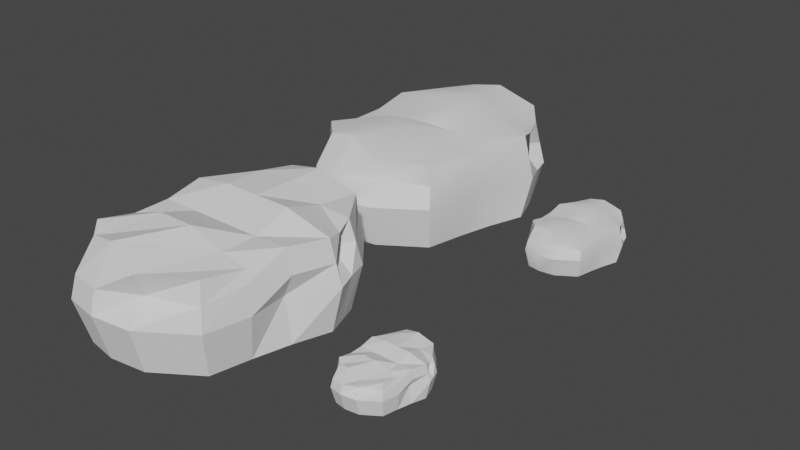 # Source: Rocks.blend  (saved by Blender 3.4.6; exported with 4.5.12 LTS)
import bpy
from mathutils import Matrix  # noqa: F401  (used for matrix-valued properties, if any)

bpy.ops.wm.read_factory_settings(use_empty=True)
scene = bpy.context.scene
scene.name = 'Scene'

# ---- collections
col_collection = bpy.data.collections.new('Collection'); scene.collection.children.link(col_collection)

# ---- node groups
ng_auto_smooth = bpy.data.node_groups.new('Auto Smooth', 'GeometryNodeTree')
_s = ng_auto_smooth.interface.new_socket(name='Geometry', in_out='OUTPUT', socket_type='NodeSocketGeometry')
_s = ng_auto_smooth.interface.new_socket(name='Geometry', in_out='INPUT', socket_type='NodeSocketGeometry')
_s = ng_auto_smooth.interface.new_socket(name='Angle', in_out='INPUT', socket_type='NodeSocketFloat')
_s.subtype = 'ANGLE'
_s.min_value = 0.0
_s.max_value = 3.142
ng_auto_smooth.is_modifier = True
_N = ng_auto_smooth.nodes; _L = ng_auto_smooth.links
n0 = _N.new('NodeGroupOutput'); n0.name = 'Group Output'; n0.location = (480, -100)
n1 = _N.new('NodeGroupInput'); n1.name = 'Group Input'; n1.location = (-420, -300)
n2 = _N.new('NodeGroupInput'); n2.name = 'Group Input.001'; n2.location = (-60, -100)
n3 = _N.new('GeometryNodeSetShadeSmooth'); n3.name = 'Set Shade Smooth'; n3.location = (120, -100)
n3.domain = 'EDGE'
n4 = _N.new('GeometryNodeSetShadeSmooth'); n4.name = 'Set Shade Smooth.001'; n4.location = (300, -100)
n5 = _N.new('GeometryNodeInputMeshEdgeAngle'); n5.name = 'Edge Angle'; n5.location = (-420, -220)
n6 = _N.new('GeometryNodeInputEdgeSmooth'); n6.name = 'Is Edge Smooth'; n6.location = (-60, -160)
n7 = _N.new('GeometryNodeInputShadeSmooth'); n7.name = 'Is Face Smooth'; n7.location = (-240, -340)
n8 = _N.new('FunctionNodeBooleanMath'); n8.name = 'Boolean Math'; n8.location = (-60, -220)
n9 = _N.new('FunctionNodeCompare'); n9.name = 'Compare'; n9.location = (-240, -180)
n9.operation = 'LESS_EQUAL'
_L.new(n5.outputs[0], n9.inputs[0])
_L.new(n4.outputs[0], n0.inputs[0])
_L.new(n1.outputs[1], n9.inputs[1])
_L.new(n9.outputs[0], n8.inputs[0])
_L.new(n7.outputs[0], n8.inputs[1])
_L.new(n2.outputs[0], n3.inputs[0])
_L.new(n6.outputs[0], n3.inputs[1])
_L.new(n3.outputs[0], n4.inputs[0])
_L.new(n8.outputs[0], n3.inputs[2])
n0.is_active_output = True

# ---- world
world_world = bpy.data.worlds.new('World'); scene.world = world_world
world_world.use_nodes = True; world_world.node_tree.nodes.clear()
_N = world_world.node_tree.nodes; _L = world_world.node_tree.links
n0 = _N.new('ShaderNodeOutputWorld'); n0.name = 'World Output'; n0.location = (300, 300)
n1 = _N.new('ShaderNodeBackground'); n1.name = 'Background'; n1.location = (10, 300)
n1.inputs[0].default_value = (0.05088, 0.05088, 0.05088, 1.0)
_L.new(n1.outputs[0], n0.inputs[0])
n0.is_active_output = True
world_world.color = (0.05088, 0.05088, 0.05088)
world_world.use_sun_shadow = False
world_world.sun_shadow_jitter_overblur = 0.0

# ---- meshes
me_plane = bpy.data.meshes.new('Plane')
me_plane.from_pydata([(-1.0, -1.0, 0.0), (0.743, -1.024, 0.0), (-1.0, 1.0, 0.0), (1.0, 1.0, 0.0), (-0.3661, -1.488, 0.0), (0.0, 1.681, 0.0), (-1.0, 0.0, -0.0001513), (1.0, 0.0, 0.005757), (0.0, 0.0, 0.0), (-0.5, 1.589, 0.0), (-0.7842, -1.417, 0.0), (-0.5, 0.0, 0.0), (1.164, 0.5, 0.0), (0.0, 0.5, 0.0), (-1.0, 0.5, 0.0009822), (-0.5, 0.5, 0.0), (-1.0, -0.4918, -0.0001513), (0.8655, -0.4918, 0.003495), (0.0, -0.4918, 0.0), (-0.5, -0.4918, 0.0), (0.1419, -1.423, 0.0), (0.5, 1.589, 0.0), (0.5, 0.0, 0.0), (0.5, 0.5, 0.0), (0.5, -0.4918, 0.0), (-1.0, -1.0, 1.345), (0.743, -1.024, 1.21), (-1.0, 1.0, 1.107), (1.0, 1.0, 1.228), (-0.3661, -1.285, 1.397), (0.0, 1.557, 1.381), (-1.0, 0.0, 1.227), (1.0, 0.0, 1.267), (0.0, 0.0, 1.228), (-0.5, 1.589, 1.266), (-0.7842, -1.214, 1.299), (-0.5, 0.0, 1.228), (1.164, 0.5, 1.228), (0.0, 0.5, 1.403), (-1.0, 0.5, 1.327), (-0.5, 0.5, 1.403), (-1.0, -0.4918, 1.227), (0.8655, -0.4918, 1.158), (0.0, -0.4918, 1.397), (-0.5, -0.4918, 1.397), (0.1419, -1.423, 1.228), (0.5819, 1.589, 1.193), (0.5, 0.0, 1.228), (0.5, 0.5, 1.403), (0.5, -0.4918, 1.228), (-1.095, -0.5459, 0.6136), (-1.095, -0.003361, 0.6136), (1.111, 1.1, 0.6137), (1.292, 0.5482, 0.6137), (0.9174, -0.003361, 0.6201), (0.5595, 1.749, 0.6137), (0.9626, -0.5459, 0.6176), (0.8275, -1.133, 0.6137), (-1.095, 1.1, 0.6137), (-0.5436, 1.749, 0.6137), (-0.3959, -1.645, 0.6137), (-0.857, -1.567, 0.6137), (-1.095, 0.5482, 0.6148), (0.007958, 1.851, 0.6137), (-1.095, -1.106, 0.6137), (0.1645, -1.573, 0.6137), (-1.048, -0.5189, 0.9205), (1.055, 1.05, 0.9207), (0.5297, 1.669, 0.9207), (0.9141, -0.5222, 0.998), (-1.048, 1.05, 0.9207), (-0.381, -1.567, 0.9207), (-1.048, 0.5241, 0.9217), (-1.048, -0.001681, 0.9205), (1.228, 0.5241, 0.9207), (1.055, -0.001681, 0.9267), (0.7853, -1.079, 0.9207), (-0.5218, 1.669, 0.9207), (-0.8206, -1.492, 0.9207), (0.003979, 1.766, 0.9207), (-1.048, -1.053, 0.9207), (0.1532, -1.298, 0.9207), (1.082, 0.75, 0.0), (0.0, 1.09, 0.0), (-0.5, 1.044, 0.0), (-1.0, 0.75, 0.0004911), (0.5, 1.044, 0.0), (1.082, 0.75, 1.167), (0.0, 1.09, 1.381), (-0.5, 1.044, 1.381), (-1.0, 0.75, 1.228), (0.5, 1.044, 1.228), (-1.095, 0.8239, 0.6143), (1.188, 0.8239, 0.6137), (-1.048, 0.787, 0.9212), (0.9004, 0.787, 0.9207)], [], [(86, 21, 3, 82), (84, 9, 5, 83), (19, 11, 8, 18), (24, 22, 7, 17), (16, 6, 11, 19), (85, 2, 9, 84), (6, 14, 15, 11), (11, 15, 13, 8), (22, 23, 12, 7), (0, 16, 19, 10), (20, 24, 17, 1), (10, 19, 18, 4), (4, 18, 24, 20), (8, 13, 23, 22), (18, 8, 22, 24), (83, 5, 21, 86), (91, 87, 28, 46), (89, 88, 30, 34), (44, 43, 33, 36), (49, 42, 32, 47), (41, 44, 36, 31), (90, 89, 34, 27), (31, 36, 40, 39), (36, 33, 38, 40), (47, 32, 37, 48), (25, 35, 44, 41), (45, 26, 42, 49), (35, 29, 43, 44), (29, 45, 49, 43), (33, 47, 48, 38), (43, 49, 47, 33), (88, 91, 46, 30), (73, 66, 41, 31), (95, 67, 28, 87), (75, 74, 37, 32), (67, 68, 46, 28), (76, 69, 42, 26), (77, 70, 27, 34), (78, 71, 29, 35), (94, 72, 39, 90), (79, 77, 34, 30), (68, 79, 30, 46), (80, 78, 35, 25), (72, 73, 31, 39), (66, 80, 25, 41), (69, 75, 32, 42), (81, 76, 26, 45), (71, 81, 45, 29), (4, 20, 65, 60), (20, 1, 57, 65), (17, 7, 54, 56), (16, 0, 64, 50), (14, 6, 51, 62), (0, 10, 61, 64), (21, 5, 63, 55), (5, 9, 59, 63), (85, 14, 62, 92), (10, 4, 60, 61), (9, 2, 58, 59), (1, 17, 56, 57), (3, 21, 55, 52), (7, 12, 53, 54), (82, 3, 52, 93), (6, 16, 50, 51), (60, 65, 81, 71), (65, 57, 76, 81), (56, 54, 75, 69), (50, 64, 80, 66), (62, 51, 73, 72), (64, 61, 78, 80), (55, 63, 79, 68), (63, 59, 77, 79), (92, 62, 72, 94), (61, 60, 71, 78), (59, 58, 70, 77), (57, 56, 69, 76), (52, 55, 68, 67), (54, 53, 74, 75), (93, 52, 67, 95), (51, 50, 66, 73), (53, 93, 95, 74), (58, 92, 94, 70), (12, 82, 93, 53), (2, 85, 92, 58), (70, 94, 90, 27), (74, 95, 87, 37), (38, 48, 91, 88), (39, 40, 89, 90), (40, 38, 88, 89), (48, 37, 87, 91), (13, 83, 86, 23), (14, 85, 84, 15), (15, 84, 83, 13), (23, 86, 82, 12)])
_uv = me_plane.uv_layers.new(name='UVMap')
_uv.uv.foreach_set('vector', [0.75, 0.875, 0.75, 1.0, 1.0, 1.0, 1.0, 0.875, 0.25, 0.875, 0.25, 1.0, 0.5, 1.0, 0.5, 0.875, 0.25, 0.2541, 0.25, 0.5, 0.5, 0.5, 0.5, 0.2541, 0.75, 0.2541, 0.75, 0.5, 1.0, 0.5, 1.0, 0.2541, 0.0, 0.2541, 0.0, 0.5, 0.25, 0.5, 0.25, 0.2541, 0.0, 0.875, 0.0, 1.0, 0.25, 1.0, 0.25, 0.875, 0.0, 0.5, 0.0, 0.75, 0.25, 0.75, 0.25, 0.5, 0.25, 0.5, 0.25, 0.75, 0.5, 0.75, 0.5, 0.5, 0.75, 0.5, 0.75, 0.75, 1.0, 0.75, 1.0, 0.5, 0.0, 0.0, 0.0, 0.2541, 0.25, 0.2541, 0.25, 0.0, 0.75, 0.0, 0.75, 0.2541, 1.0, 0.2541, 1.0, 0.0, 0.25, 0.0, 0.25, 0.2541, 0.5, 0.2541, 0.5, 0.0, 0.5, 0.0, 0.5, 0.2541, 0.75, 0.2541, 0.75, 0.0, 0.5, 0.5, 0.5, 0.75, 0.75, 0.75, 0.75, 0.5, 0.5, 0.2541, 0.5, 0.5, 0.75, 0.5, 0.75, 0.2541, 0.5, 0.875, 0.5, 1.0, 0.75, 1.0, 0.75, 0.875, 0.75, 0.875, 1.0, 0.875, 1.0, 1.0, 0.75, 1.0, 0.25, 0.875, 0.5, 0.875, 0.5, 1.0, 0.25, 1.0, 0.25, 0.2541, 0.5, 0.2541, 0.5, 0.5, 0.25, 0.5, 0.75, 0.2541, 1.0, 0.2541, 1.0, 0.5, 0.75, 0.5, 0.0, 0.2541, 0.25, 0.2541, 0.25, 0.5, 0.0, 0.5, 0.0, 0.875, 0.25, 0.875, 0.25, 1.0, 0.0, 1.0, 0.0, 0.5, 0.25, 0.5, 0.25, 0.75, 0.0, 0.75, 0.25, 0.5, 0.5, 0.5, 0.5, 0.75, 0.25, 0.75, 0.75, 0.5, 1.0, 0.5, 1.0, 0.75, 0.75, 0.75, 0.0, 0.0, 0.25, 0.0, 0.25, 0.2541, 0.0, 0.2541, 0.75, 0.0, 1.0, 0.0, 1.0, 0.2541, 0.75, 0.2541, 0.25, 0.0, 0.5, 0.0, 0.5, 0.2541, 0.25, 0.2541, 0.5, 0.0, 0.75, 0.0, 0.75, 0.2541, 0.5, 0.2541, 0.5, 0.5, 0.75, 0.5, 0.75, 0.75, 0.5, 0.75, 0.5, 0.2541, 0.75, 0.2541, 0.75, 0.5, 0.5, 0.5, 0.5, 0.875, 0.75, 0.875, 0.75, 1.0, 0.5, 1.0, 0.0, 0.5, 0.0, 0.2541, 0.0, 0.2541, 0.0, 0.5, 1.0, 0.875, 1.0, 1.0, 1.0, 1.0, 1.0, 0.875, 1.0, 0.5, 1.0, 0.75, 1.0, 0.75, 1.0, 0.5, 1.0, 1.0, 0.75, 1.0, 0.75, 1.0, 1.0, 1.0, 1.0, 0.0, 1.0, 0.2541, 1.0, 0.2541, 1.0, 0.0, 0.25, 1.0, 0.0, 1.0, 0.0, 1.0, 0.25, 1.0, 0.25, 0.0, 0.5, 0.0, 0.5, 0.0, 0.25, 0.0, 0.0, 0.875, 0.0, 0.75, 0.0, 0.75, 0.0, 0.875, 0.5, 1.0, 0.25, 1.0, 0.25, 1.0, 0.5, 1.0, 0.75, 1.0, 0.5, 1.0, 0.5, 1.0, 0.75, 1.0, 0.0, 0.0, 0.25, 0.0, 0.25, 0.0, 0.0, 0.0, 0.0, 0.75, 0.0, 0.5, 0.0, 0.5, 0.0, 0.75, 0.0, 0.2541, 0.0, 0.0, 0.0, 0.0, 0.0, 0.2541, 1.0, 0.2541, 1.0, 0.5, 1.0, 0.5, 1.0, 0.2541, 0.75, 0.0, 1.0, 0.0, 1.0, 0.0, 0.75, 0.0, 0.5, 0.0, 0.75, 0.0, 0.75, 0.0, 0.5, 0.0, 0.5, 0.0, 0.75, 0.0, 0.75, 0.0, 0.5, 0.0, 0.75, 0.0, 1.0, 0.0, 1.0, 0.0, 0.75, 0.0, 1.0, 0.2541, 1.0, 0.5, 1.0, 0.5, 1.0, 0.2541, 0.0, 0.2541, 0.0, 0.0, 0.0, 0.0, 0.0, 0.2541, 0.0, 0.75, 0.0, 0.5, 0.0, 0.5, 0.0, 0.75, 0.0, 0.0, 0.25, 0.0, 0.25, 0.0, 0.0, 0.0, 0.75, 1.0, 0.5, 1.0, 0.5, 1.0, 0.75, 1.0, 0.5, 1.0, 0.25, 1.0, 0.25, 1.0, 0.5, 1.0, 0.0, 0.875, 0.0, 0.75, 0.0, 0.75, 0.0, 0.875, 0.25, 0.0, 0.5, 0.0, 0.5, 0.0, 0.25, 0.0, 0.25, 1.0, 0.0, 1.0, 0.0, 1.0, 0.25, 1.0, 1.0, 0.0, 1.0, 0.2541, 1.0, 0.2541, 1.0, 0.0, 1.0, 1.0, 0.75, 1.0, 0.75, 1.0, 1.0, 1.0, 1.0, 0.5, 1.0, 0.75, 1.0, 0.75, 1.0, 0.5, 1.0, 0.875, 1.0, 1.0, 1.0, 1.0, 1.0, 0.875, 0.0, 0.5, 0.0, 0.2541, 0.0, 0.2541, 0.0, 0.5, 0.5, 0.0, 0.75, 0.0, 0.75, 0.0, 0.5, 0.0, 0.75, 0.0, 1.0, 0.0, 1.0, 0.0, 0.75, 0.0, 1.0, 0.2541, 1.0, 0.5, 1.0, 0.5, 1.0, 0.2541, 0.0, 0.2541, 0.0, 0.0, 0.0, 0.0, 0.0, 0.2541, 0.0, 0.75, 0.0, 0.5, 0.0, 0.5, 0.0, 0.75, 0.0, 0.0, 0.25, 0.0, 0.25, 0.0, 0.0, 0.0, 0.75, 1.0, 0.5, 1.0, 0.5, 1.0, 0.75, 1.0, 0.5, 1.0, 0.25, 1.0, 0.25, 1.0, 0.5, 1.0, 0.0, 0.875, 0.0, 0.75, 0.0, 0.75, 0.0, 0.875, 0.25, 0.0, 0.5, 0.0, 0.5, 0.0, 0.25, 0.0, 0.25, 1.0, 0.0, 1.0, 0.0, 1.0, 0.25, 1.0, 1.0, 0.0, 1.0, 0.2541, 1.0, 0.2541, 1.0, 0.0, 1.0, 1.0, 0.75, 1.0, 0.75, 1.0, 1.0, 1.0, 1.0, 0.5, 1.0, 0.75, 1.0, 0.75, 1.0, 0.5, 1.0, 0.875, 1.0, 1.0, 1.0, 1.0, 1.0, 0.875, 0.0, 0.5, 0.0, 0.2541, 0.0, 0.2541, 0.0, 0.5, 1.0, 0.75, 1.0, 0.875, 1.0, 0.875, 1.0, 0.75, 0.0, 1.0, 0.0, 0.875, 0.0, 0.875, 0.0, 1.0, 1.0, 0.75, 1.0, 0.875, 1.0, 0.875, 1.0, 0.75, 0.0, 1.0, 0.0, 0.875, 0.0, 0.875, 0.0, 1.0, 0.0, 1.0, 0.0, 0.875, 0.0, 0.875, 0.0, 1.0, 1.0, 0.75, 1.0, 0.875, 1.0, 0.875, 1.0, 0.75, 0.5, 0.75, 0.75, 0.75, 0.75, 0.875, 0.5, 0.875, 0.0, 0.75, 0.25, 0.75, 0.25, 0.875, 0.0, 0.875, 0.25, 0.75, 0.5, 0.75, 0.5, 0.875, 0.25, 0.875, 0.75, 0.75, 1.0, 0.75, 1.0, 0.875, 0.75, 0.875, 0.5, 0.75, 0.5, 0.875, 0.75, 0.875, 0.75, 0.75, 0.0, 0.75, 0.0, 0.875, 0.25, 0.875, 0.25, 0.75, 0.25, 0.75, 0.25, 0.875, 0.5, 0.875, 0.5, 0.75, 0.75, 0.75, 0.75, 0.875, 1.0, 0.875, 1.0, 0.75])
me_plane.update()
me_plane_001 = bpy.data.meshes.new('Plane.001')
me_plane_001.from_pydata([(-1.0, -1.0, 0.0), (0.743, -1.024, 0.0), (-1.0, 1.0, 0.0), (1.0, 1.0, 0.0), (-0.3661, -1.488, 0.0), (0.0, 1.681, 0.0), (-1.0, 0.0, -0.0001513), (1.0, 0.0, 0.005757), (0.0, 0.0, 0.0), (-0.5, 1.589, 0.0), (-0.7842, -1.417, 0.0), (-0.5, 0.0, 0.0), (1.164, 0.5, 0.0), (0.0, 0.5, 0.0), (-1.0, 0.5, 0.0009822), (-0.5, 0.5, 0.0), (-1.0, -0.4918, -0.0001513), (0.8655, -0.4918, 0.003495), (0.0, -0.4918, 0.0), (-0.5, -0.4918, 0.0), (0.1419, -1.423, 0.0), (0.5, 1.589, 0.0), (0.5, 0.0, 0.0), (0.5, 0.5, 0.0), (0.5, -0.4918, 0.0), (-1.0, -1.0, 1.345), (0.743, -1.024, 1.21), (-1.0, 1.0, 1.107), (1.0, 1.0, 1.228), (-0.3661, -1.285, 1.397), (0.0, 1.557, 1.381), (-1.0, 0.0, 1.227), (1.0, 0.0, 1.267), (0.0, 0.0, 1.228), (-0.5, 1.589, 1.266), (-0.7842, -1.214, 1.299), (-0.5, 0.0, 1.228), (1.164, 0.5, 1.228), (0.0, 0.5, 1.403), (-1.0, 0.5, 1.327), (-0.5, 0.5, 1.403), (-1.0, -0.4918, 1.227), (0.8655, -0.4918, 1.158), (0.0, -0.4918, 1.397), (-0.5, -0.4918, 1.397), (0.1419, -1.423, 1.228), (0.5819, 1.589, 1.193), (0.5, 0.0, 1.228), (0.5, 0.5, 1.403), (0.5, -0.4918, 1.228), (-1.095, -0.5459, 0.6136), (-1.095, -0.003361, 0.6136), (1.111, 1.1, 0.6137), (1.292, 0.5482, 0.6137), (0.9174, -0.003361, 0.6201), (0.5595, 1.749, 0.6137), (0.9626, -0.5459, 0.6176), (0.8275, -1.133, 0.6137), (-1.095, 1.1, 0.6137), (-0.5436, 1.749, 0.6137), (-0.3959, -1.645, 0.6137), (-0.857, -1.567, 0.6137), (-1.095, 0.5482, 0.6148), (0.007958, 1.851, 0.6137), (-1.095, -1.106, 0.6137), (0.1645, -1.573, 0.6137), (-1.048, -0.5189, 0.9205), (1.055, 1.05, 0.9207), (0.5297, 1.669, 0.9207), (0.9141, -0.5222, 0.998), (-1.048, 1.05, 0.9207), (-0.381, -1.567, 0.9207), (-1.048, 0.5241, 0.9217), (-1.048, -0.001681, 0.9205), (1.228, 0.5241, 0.9207), (1.055, -0.001681, 0.9267), (0.7853, -1.079, 0.9207), (-0.5218, 1.669, 0.9207), (-0.8206, -1.492, 0.9207), (0.003979, 1.766, 0.9207), (-1.048, -1.053, 0.9207), (0.1532, -1.298, 0.9207), (1.082, 0.75, 0.0), (0.0, 1.09, 0.0), (-0.5, 1.044, 0.0), (-1.0, 0.75, 0.0004911), (0.5, 1.044, 0.0), (1.082, 0.75, 1.167), (0.0, 1.09, 1.381), (-0.5, 1.044, 1.381), (-1.0, 0.75, 1.228), (0.5, 1.044, 1.228), (-1.095, 0.8239, 0.6143), (1.188, 0.8239, 0.6137), (-1.048, 0.787, 0.9212), (0.9004, 0.787, 0.9207)], [], [(86, 21, 3, 82), (84, 9, 5, 83), (19, 11, 8, 18), (24, 22, 7, 17), (16, 6, 11, 19), (85, 2, 9, 84), (6, 14, 15, 11), (11, 15, 13, 8), (22, 23, 12, 7), (0, 16, 19, 10), (20, 24, 17, 1), (10, 19, 18, 4), (4, 18, 24, 20), (8, 13, 23, 22), (18, 8, 22, 24), (83, 5, 21, 86), (91, 87, 28, 46), (89, 88, 30, 34), (44, 43, 33, 36), (49, 42, 32, 47), (41, 44, 36, 31), (90, 89, 34, 27), (31, 36, 40, 39), (36, 33, 38, 40), (47, 32, 37, 48), (25, 35, 44, 41), (45, 26, 42, 49), (35, 29, 43, 44), (29, 45, 49, 43), (33, 47, 48, 38), (43, 49, 47, 33), (88, 91, 46, 30), (73, 66, 41, 31), (95, 67, 28, 87), (75, 74, 37, 32), (67, 68, 46, 28), (76, 69, 42, 26), (77, 70, 27, 34), (78, 71, 29, 35), (94, 72, 39, 90), (79, 77, 34, 30), (68, 79, 30, 46), (80, 78, 35, 25), (72, 73, 31, 39), (66, 80, 25, 41), (69, 75, 32, 42), (81, 76, 26, 45), (71, 81, 45, 29), (4, 20, 65, 60), (20, 1, 57, 65), (17, 7, 54, 56), (16, 0, 64, 50), (14, 6, 51, 62), (0, 10, 61, 64), (21, 5, 63, 55), (5, 9, 59, 63), (85, 14, 62, 92), (10, 4, 60, 61), (9, 2, 58, 59), (1, 17, 56, 57), (3, 21, 55, 52), (7, 12, 53, 54), (82, 3, 52, 93), (6, 16, 50, 51), (60, 65, 81, 71), (65, 57, 76, 81), (56, 54, 75, 69), (50, 64, 80, 66), (62, 51, 73, 72), (64, 61, 78, 80), (55, 63, 79, 68), (63, 59, 77, 79), (92, 62, 72, 94), (61, 60, 71, 78), (59, 58, 70, 77), (57, 56, 69, 76), (52, 55, 68, 67), (54, 53, 74, 75), (93, 52, 67, 95), (51, 50, 66, 73), (53, 93, 95, 74), (58, 92, 94, 70), (12, 82, 93, 53), (2, 85, 92, 58), (70, 94, 90, 27), (74, 95, 87, 37), (38, 48, 91, 88), (39, 40, 89, 90), (40, 38, 88, 89), (48, 37, 87, 91), (13, 83, 86, 23), (14, 85, 84, 15), (15, 84, 83, 13), (23, 86, 82, 12)])
me_plane_001.polygons.foreach_set('use_smooth', [True] * 94)
_uv = me_plane_001.uv_layers.new(name='UVMap')
_uv.uv.foreach_set('vector', [0.75, 0.875, 0.75, 1.0, 1.0, 1.0, 1.0, 0.875, 0.25, 0.875, 0.25, 1.0, 0.5, 1.0, 0.5, 0.875, 0.25, 0.2541, 0.25, 0.5, 0.5, 0.5, 0.5, 0.2541, 0.75, 0.2541, 0.75, 0.5, 1.0, 0.5, 1.0, 0.2541, 0.0, 0.2541, 0.0, 0.5, 0.25, 0.5, 0.25, 0.2541, 0.0, 0.875, 0.0, 1.0, 0.25, 1.0, 0.25, 0.875, 0.0, 0.5, 0.0, 0.75, 0.25, 0.75, 0.25, 0.5, 0.25, 0.5, 0.25, 0.75, 0.5, 0.75, 0.5, 0.5, 0.75, 0.5, 0.75, 0.75, 1.0, 0.75, 1.0, 0.5, 0.0, 0.0, 0.0, 0.2541, 0.25, 0.2541, 0.25, 0.0, 0.75, 0.0, 0.75, 0.2541, 1.0, 0.2541, 1.0, 0.0, 0.25, 0.0, 0.25, 0.2541, 0.5, 0.2541, 0.5, 0.0, 0.5, 0.0, 0.5, 0.2541, 0.75, 0.2541, 0.75, 0.0, 0.5, 0.5, 0.5, 0.75, 0.75, 0.75, 0.75, 0.5, 0.5, 0.2541, 0.5, 0.5, 0.75, 0.5, 0.75, 0.2541, 0.5, 0.875, 0.5, 1.0, 0.75, 1.0, 0.75, 0.875, 0.75, 0.875, 1.0, 0.875, 1.0, 1.0, 0.75, 1.0, 0.25, 0.875, 0.5, 0.875, 0.5, 1.0, 0.25, 1.0, 0.25, 0.2541, 0.5, 0.2541, 0.5, 0.5, 0.25, 0.5, 0.75, 0.2541, 1.0, 0.2541, 1.0, 0.5, 0.75, 0.5, 0.0, 0.2541, 0.25, 0.2541, 0.25, 0.5, 0.0, 0.5, 0.0, 0.875, 0.25, 0.875, 0.25, 1.0, 0.0, 1.0, 0.0, 0.5, 0.25, 0.5, 0.25, 0.75, 0.0, 0.75, 0.25, 0.5, 0.5, 0.5, 0.5, 0.75, 0.25, 0.75, 0.75, 0.5, 1.0, 0.5, 1.0, 0.75, 0.75, 0.75, 0.0, 0.0, 0.25, 0.0, 0.25, 0.2541, 0.0, 0.2541, 0.75, 0.0, 1.0, 0.0, 1.0, 0.2541, 0.75, 0.2541, 0.25, 0.0, 0.5, 0.0, 0.5, 0.2541, 0.25, 0.2541, 0.5, 0.0, 0.75, 0.0, 0.75, 0.2541, 0.5, 0.2541, 0.5, 0.5, 0.75, 0.5, 0.75, 0.75, 0.5, 0.75, 0.5, 0.2541, 0.75, 0.2541, 0.75, 0.5, 0.5, 0.5, 0.5, 0.875, 0.75, 0.875, 0.75, 1.0, 0.5, 1.0, 0.0, 0.5, 0.0, 0.2541, 0.0, 0.2541, 0.0, 0.5, 1.0, 0.875, 1.0, 1.0, 1.0, 1.0, 1.0, 0.875, 1.0, 0.5, 1.0, 0.75, 1.0, 0.75, 1.0, 0.5, 1.0, 1.0, 0.75, 1.0, 0.75, 1.0, 1.0, 1.0, 1.0, 0.0, 1.0, 0.2541, 1.0, 0.2541, 1.0, 0.0, 0.25, 1.0, 0.0, 1.0, 0.0, 1.0, 0.25, 1.0, 0.25, 0.0, 0.5, 0.0, 0.5, 0.0, 0.25, 0.0, 0.0, 0.875, 0.0, 0.75, 0.0, 0.75, 0.0, 0.875, 0.5, 1.0, 0.25, 1.0, 0.25, 1.0, 0.5, 1.0, 0.75, 1.0, 0.5, 1.0, 0.5, 1.0, 0.75, 1.0, 0.0, 0.0, 0.25, 0.0, 0.25, 0.0, 0.0, 0.0, 0.0, 0.75, 0.0, 0.5, 0.0, 0.5, 0.0, 0.75, 0.0, 0.2541, 0.0, 0.0, 0.0, 0.0, 0.0, 0.2541, 1.0, 0.2541, 1.0, 0.5, 1.0, 0.5, 1.0, 0.2541, 0.75, 0.0, 1.0, 0.0, 1.0, 0.0, 0.75, 0.0, 0.5, 0.0, 0.75, 0.0, 0.75, 0.0, 0.5, 0.0, 0.5, 0.0, 0.75, 0.0, 0.75, 0.0, 0.5, 0.0, 0.75, 0.0, 1.0, 0.0, 1.0, 0.0, 0.75, 0.0, 1.0, 0.2541, 1.0, 0.5, 1.0, 0.5, 1.0, 0.2541, 0.0, 0.2541, 0.0, 0.0, 0.0, 0.0, 0.0, 0.2541, 0.0, 0.75, 0.0, 0.5, 0.0, 0.5, 0.0, 0.75, 0.0, 0.0, 0.25, 0.0, 0.25, 0.0, 0.0, 0.0, 0.75, 1.0, 0.5, 1.0, 0.5, 1.0, 0.75, 1.0, 0.5, 1.0, 0.25, 1.0, 0.25, 1.0, 0.5, 1.0, 0.0, 0.875, 0.0, 0.75, 0.0, 0.75, 0.0, 0.875, 0.25, 0.0, 0.5, 0.0, 0.5, 0.0, 0.25, 0.0, 0.25, 1.0, 0.0, 1.0, 0.0, 1.0, 0.25, 1.0, 1.0, 0.0, 1.0, 0.2541, 1.0, 0.2541, 1.0, 0.0, 1.0, 1.0, 0.75, 1.0, 0.75, 1.0, 1.0, 1.0, 1.0, 0.5, 1.0, 0.75, 1.0, 0.75, 1.0, 0.5, 1.0, 0.875, 1.0, 1.0, 1.0, 1.0, 1.0, 0.875, 0.0, 0.5, 0.0, 0.2541, 0.0, 0.2541, 0.0, 0.5, 0.5, 0.0, 0.75, 0.0, 0.75, 0.0, 0.5, 0.0, 0.75, 0.0, 1.0, 0.0, 1.0, 0.0, 0.75, 0.0, 1.0, 0.2541, 1.0, 0.5, 1.0, 0.5, 1.0, 0.2541, 0.0, 0.2541, 0.0, 0.0, 0.0, 0.0, 0.0, 0.2541, 0.0, 0.75, 0.0, 0.5, 0.0, 0.5, 0.0, 0.75, 0.0, 0.0, 0.25, 0.0, 0.25, 0.0, 0.0, 0.0, 0.75, 1.0, 0.5, 1.0, 0.5, 1.0, 0.75, 1.0, 0.5, 1.0, 0.25, 1.0, 0.25, 1.0, 0.5, 1.0, 0.0, 0.875, 0.0, 0.75, 0.0, 0.75, 0.0, 0.875, 0.25, 0.0, 0.5, 0.0, 0.5, 0.0, 0.25, 0.0, 0.25, 1.0, 0.0, 1.0, 0.0, 1.0, 0.25, 1.0, 1.0, 0.0, 1.0, 0.2541, 1.0, 0.2541, 1.0, 0.0, 1.0, 1.0, 0.75, 1.0, 0.75, 1.0, 1.0, 1.0, 1.0, 0.5, 1.0, 0.75, 1.0, 0.75, 1.0, 0.5, 1.0, 0.875, 1.0, 1.0, 1.0, 1.0, 1.0, 0.875, 0.0, 0.5, 0.0, 0.2541, 0.0, 0.2541, 0.0, 0.5, 1.0, 0.75, 1.0, 0.875, 1.0, 0.875, 1.0, 0.75, 0.0, 1.0, 0.0, 0.875, 0.0, 0.875, 0.0, 1.0, 1.0, 0.75, 1.0, 0.875, 1.0, 0.875, 1.0, 0.75, 0.0, 1.0, 0.0, 0.875, 0.0, 0.875, 0.0, 1.0, 0.0, 1.0, 0.0, 0.875, 0.0, 0.875, 0.0, 1.0, 1.0, 0.75, 1.0, 0.875, 1.0, 0.875, 1.0, 0.75, 0.5, 0.75, 0.75, 0.75, 0.75, 0.875, 0.5, 0.875, 0.0, 0.75, 0.25, 0.75, 0.25, 0.875, 0.0, 0.875, 0.25, 0.75, 0.5, 0.75, 0.5, 0.875, 0.25, 0.875, 0.75, 0.75, 1.0, 0.75, 1.0, 0.875, 0.75, 0.875, 0.5, 0.75, 0.5, 0.875, 0.75, 0.875, 0.75, 0.75, 0.0, 0.75, 0.0, 0.875, 0.25, 0.875, 0.25, 0.75, 0.25, 0.75, 0.25, 0.875, 0.5, 0.875, 0.5, 0.75, 0.75, 0.75, 0.75, 0.875, 1.0, 0.875, 1.0, 0.75])
me_plane_001.update()
me_plane_002 = bpy.data.meshes.new('Plane.002')
me_plane_002.from_pydata([(-1.0, -1.0, 0.0), (0.743, -1.024, 0.0), (-1.0, 1.0, 0.0), (1.0, 1.0, 0.0), (-0.3661, -1.488, 0.0), (0.0, 1.681, 0.0), (-1.0, 0.0, -0.0001513), (1.0, 0.0, 0.005757), (0.0, 0.0, 0.0), (-0.5, 1.589, 0.0), (-0.7842, -1.417, 0.0), (-0.5, 0.0, 0.0), (1.164, 0.5, 0.0), (0.0, 0.5, 0.0), (-1.0, 0.5, 0.0009822), (-0.5, 0.5, 0.0), (-1.0, -0.4918, -0.0001513), (0.8655, -0.4918, 0.003495), (0.0, -0.4918, 0.0), (-0.5, -0.4918, 0.0), (0.1419, -1.423, 0.0), (0.5, 1.589, 0.0), (0.5, 0.0, 0.0), (0.5, 0.5, 0.0), (0.5, -0.4918, 0.0), (-1.0, -1.0, 1.345), (0.743, -1.024, 1.21), (-1.0, 1.0, 1.107), (1.0, 1.0, 1.228), (-0.3661, -1.285, 1.397), (0.0, 1.557, 1.381), (-1.0, 0.0, 1.227), (1.0, 0.0, 1.267), (0.0, 0.0, 1.228), (-0.5, 1.589, 1.266), (-0.7842, -1.214, 1.299), (-0.5, 0.0, 1.228), (1.164, 0.5, 1.228), (0.0, 0.5, 1.403), (-1.0, 0.5, 1.327), (-0.5, 0.5, 1.403), (-1.0, -0.4918, 1.227), (0.8655, -0.4918, 1.158), (0.0, -0.4918, 1.397), (-0.5, -0.4918, 1.397), (0.1419, -1.423, 1.228), (0.5819, 1.589, 1.193), (0.5, 0.0, 1.228), (0.5, 0.5, 1.403), (0.5, -0.4918, 1.228), (-1.095, -0.5459, 0.6136), (-1.095, -0.003361, 0.6136), (1.111, 1.1, 0.6137), (1.292, 0.5482, 0.6137), (0.9174, -0.003361, 0.6201), (0.5595, 1.749, 0.6137), (0.9626, -0.5459, 0.6176), (0.8275, -1.133, 0.6137), (-1.095, 1.1, 0.6137), (-0.5436, 1.749, 0.6137), (-0.3959, -1.645, 0.6137), (-0.857, -1.567, 0.6137), (-1.095, 0.5482, 0.6148), (0.007958, 1.851, 0.6137), (-1.095, -1.106, 0.6137), (0.1645, -1.573, 0.6137), (-1.048, -0.5189, 0.9205), (1.055, 1.05, 0.9207), (0.5297, 1.669, 0.9207), (0.9141, -0.5222, 0.998), (-1.048, 1.05, 0.9207), (-0.381, -1.567, 0.9207), (-1.048, 0.5241, 0.9217), (-1.048, -0.001681, 0.9205), (1.228, 0.5241, 0.9207), (1.055, -0.001681, 0.9267), (0.7853, -1.079, 0.9207), (-0.5218, 1.669, 0.9207), (-0.8206, -1.492, 0.9207), (0.003979, 1.766, 0.9207), (-1.048, -1.053, 0.9207), (0.1532, -1.298, 0.9207), (1.082, 0.75, 0.0), (0.0, 1.09, 0.0), (-0.5, 1.044, 0.0), (-1.0, 0.75, 0.0004911), (0.5, 1.044, 0.0), (1.082, 0.75, 1.167), (0.0, 1.09, 1.381), (-0.5, 1.044, 1.381), (-1.0, 0.75, 1.228), (0.5, 1.044, 1.228), (-1.095, 0.8239, 0.6143), (1.188, 0.8239, 0.6137), (-1.048, 0.787, 0.9212), (0.9004, 0.787, 0.9207)], [], [(86, 21, 3, 82), (84, 9, 5, 83), (19, 11, 8, 18), (24, 22, 7, 17), (16, 6, 11, 19), (85, 2, 9, 84), (6, 14, 15, 11), (11, 15, 13, 8), (22, 23, 12, 7), (0, 16, 19, 10), (20, 24, 17, 1), (10, 19, 18, 4), (4, 18, 24, 20), (8, 13, 23, 22), (18, 8, 22, 24), (83, 5, 21, 86), (91, 87, 28, 46), (89, 88, 30, 34), (44, 43, 33, 36), (49, 42, 32, 47), (41, 44, 36, 31), (90, 89, 34, 27), (31, 36, 40, 39), (36, 33, 38, 40), (47, 32, 37, 48), (25, 35, 44, 41), (45, 26, 42, 49), (35, 29, 43, 44), (29, 45, 49, 43), (33, 47, 48, 38), (43, 49, 47, 33), (88, 91, 46, 30), (73, 66, 41, 31), (95, 67, 28, 87), (75, 74, 37, 32), (67, 68, 46, 28), (76, 69, 42, 26), (77, 70, 27, 34), (78, 71, 29, 35), (94, 72, 39, 90), (79, 77, 34, 30), (68, 79, 30, 46), (80, 78, 35, 25), (72, 73, 31, 39), (66, 80, 25, 41), (69, 75, 32, 42), (81, 76, 26, 45), (71, 81, 45, 29), (4, 20, 65, 60), (20, 1, 57, 65), (17, 7, 54, 56), (16, 0, 64, 50), (14, 6, 51, 62), (0, 10, 61, 64), (21, 5, 63, 55), (5, 9, 59, 63), (85, 14, 62, 92), (10, 4, 60, 61), (9, 2, 58, 59), (1, 17, 56, 57), (3, 21, 55, 52), (7, 12, 53, 54), (82, 3, 52, 93), (6, 16, 50, 51), (60, 65, 81, 71), (65, 57, 76, 81), (56, 54, 75, 69), (50, 64, 80, 66), (62, 51, 73, 72), (64, 61, 78, 80), (55, 63, 79, 68), (63, 59, 77, 79), (92, 62, 72, 94), (61, 60, 71, 78), (59, 58, 70, 77), (57, 56, 69, 76), (52, 55, 68, 67), (54, 53, 74, 75), (93, 52, 67, 95), (51, 50, 66, 73), (53, 93, 95, 74), (58, 92, 94, 70), (12, 82, 93, 53), (2, 85, 92, 58), (70, 94, 90, 27), (74, 95, 87, 37), (38, 48, 91, 88), (39, 40, 89, 90), (40, 38, 88, 89), (48, 37, 87, 91), (13, 83, 86, 23), (14, 85, 84, 15), (15, 84, 83, 13), (23, 86, 82, 12)])
me_plane_002.polygons.foreach_set('use_smooth', [True] * 94)
_uv = me_plane_002.uv_layers.new(name='UVMap')
_uv.uv.foreach_set('vector', [0.75, 0.875, 0.75, 1.0, 1.0, 1.0, 1.0, 0.875, 0.25, 0.875, 0.25, 1.0, 0.5, 1.0, 0.5, 0.875, 0.25, 0.2541, 0.25, 0.5, 0.5, 0.5, 0.5, 0.2541, 0.75, 0.2541, 0.75, 0.5, 1.0, 0.5, 1.0, 0.2541, 0.0, 0.2541, 0.0, 0.5, 0.25, 0.5, 0.25, 0.2541, 0.0, 0.875, 0.0, 1.0, 0.25, 1.0, 0.25, 0.875, 0.0, 0.5, 0.0, 0.75, 0.25, 0.75, 0.25, 0.5, 0.25, 0.5, 0.25, 0.75, 0.5, 0.75, 0.5, 0.5, 0.75, 0.5, 0.75, 0.75, 1.0, 0.75, 1.0, 0.5, 0.0, 0.0, 0.0, 0.2541, 0.25, 0.2541, 0.25, 0.0, 0.75, 0.0, 0.75, 0.2541, 1.0, 0.2541, 1.0, 0.0, 0.25, 0.0, 0.25, 0.2541, 0.5, 0.2541, 0.5, 0.0, 0.5, 0.0, 0.5, 0.2541, 0.75, 0.2541, 0.75, 0.0, 0.5, 0.5, 0.5, 0.75, 0.75, 0.75, 0.75, 0.5, 0.5, 0.2541, 0.5, 0.5, 0.75, 0.5, 0.75, 0.2541, 0.5, 0.875, 0.5, 1.0, 0.75, 1.0, 0.75, 0.875, 0.75, 0.875, 1.0, 0.875, 1.0, 1.0, 0.75, 1.0, 0.25, 0.875, 0.5, 0.875, 0.5, 1.0, 0.25, 1.0, 0.25, 0.2541, 0.5, 0.2541, 0.5, 0.5, 0.25, 0.5, 0.75, 0.2541, 1.0, 0.2541, 1.0, 0.5, 0.75, 0.5, 0.0, 0.2541, 0.25, 0.2541, 0.25, 0.5, 0.0, 0.5, 0.0, 0.875, 0.25, 0.875, 0.25, 1.0, 0.0, 1.0, 0.0, 0.5, 0.25, 0.5, 0.25, 0.75, 0.0, 0.75, 0.25, 0.5, 0.5, 0.5, 0.5, 0.75, 0.25, 0.75, 0.75, 0.5, 1.0, 0.5, 1.0, 0.75, 0.75, 0.75, 0.0, 0.0, 0.25, 0.0, 0.25, 0.2541, 0.0, 0.2541, 0.75, 0.0, 1.0, 0.0, 1.0, 0.2541, 0.75, 0.2541, 0.25, 0.0, 0.5, 0.0, 0.5, 0.2541, 0.25, 0.2541, 0.5, 0.0, 0.75, 0.0, 0.75, 0.2541, 0.5, 0.2541, 0.5, 0.5, 0.75, 0.5, 0.75, 0.75, 0.5, 0.75, 0.5, 0.2541, 0.75, 0.2541, 0.75, 0.5, 0.5, 0.5, 0.5, 0.875, 0.75, 0.875, 0.75, 1.0, 0.5, 1.0, 0.0, 0.5, 0.0, 0.2541, 0.0, 0.2541, 0.0, 0.5, 1.0, 0.875, 1.0, 1.0, 1.0, 1.0, 1.0, 0.875, 1.0, 0.5, 1.0, 0.75, 1.0, 0.75, 1.0, 0.5, 1.0, 1.0, 0.75, 1.0, 0.75, 1.0, 1.0, 1.0, 1.0, 0.0, 1.0, 0.2541, 1.0, 0.2541, 1.0, 0.0, 0.25, 1.0, 0.0, 1.0, 0.0, 1.0, 0.25, 1.0, 0.25, 0.0, 0.5, 0.0, 0.5, 0.0, 0.25, 0.0, 0.0, 0.875, 0.0, 0.75, 0.0, 0.75, 0.0, 0.875, 0.5, 1.0, 0.25, 1.0, 0.25, 1.0, 0.5, 1.0, 0.75, 1.0, 0.5, 1.0, 0.5, 1.0, 0.75, 1.0, 0.0, 0.0, 0.25, 0.0, 0.25, 0.0, 0.0, 0.0, 0.0, 0.75, 0.0, 0.5, 0.0, 0.5, 0.0, 0.75, 0.0, 0.2541, 0.0, 0.0, 0.0, 0.0, 0.0, 0.2541, 1.0, 0.2541, 1.0, 0.5, 1.0, 0.5, 1.0, 0.2541, 0.75, 0.0, 1.0, 0.0, 1.0, 0.0, 0.75, 0.0, 0.5, 0.0, 0.75, 0.0, 0.75, 0.0, 0.5, 0.0, 0.5, 0.0, 0.75, 0.0, 0.75, 0.0, 0.5, 0.0, 0.75, 0.0, 1.0, 0.0, 1.0, 0.0, 0.75, 0.0, 1.0, 0.2541, 1.0, 0.5, 1.0, 0.5, 1.0, 0.2541, 0.0, 0.2541, 0.0, 0.0, 0.0, 0.0, 0.0, 0.2541, 0.0, 0.75, 0.0, 0.5, 0.0, 0.5, 0.0, 0.75, 0.0, 0.0, 0.25, 0.0, 0.25, 0.0, 0.0, 0.0, 0.75, 1.0, 0.5, 1.0, 0.5, 1.0, 0.75, 1.0, 0.5, 1.0, 0.25, 1.0, 0.25, 1.0, 0.5, 1.0, 0.0, 0.875, 0.0, 0.75, 0.0, 0.75, 0.0, 0.875, 0.25, 0.0, 0.5, 0.0, 0.5, 0.0, 0.25, 0.0, 0.25, 1.0, 0.0, 1.0, 0.0, 1.0, 0.25, 1.0, 1.0, 0.0, 1.0, 0.2541, 1.0, 0.2541, 1.0, 0.0, 1.0, 1.0, 0.75, 1.0, 0.75, 1.0, 1.0, 1.0, 1.0, 0.5, 1.0, 0.75, 1.0, 0.75, 1.0, 0.5, 1.0, 0.875, 1.0, 1.0, 1.0, 1.0, 1.0, 0.875, 0.0, 0.5, 0.0, 0.2541, 0.0, 0.2541, 0.0, 0.5, 0.5, 0.0, 0.75, 0.0, 0.75, 0.0, 0.5, 0.0, 0.75, 0.0, 1.0, 0.0, 1.0, 0.0, 0.75, 0.0, 1.0, 0.2541, 1.0, 0.5, 1.0, 0.5, 1.0, 0.2541, 0.0, 0.2541, 0.0, 0.0, 0.0, 0.0, 0.0, 0.2541, 0.0, 0.75, 0.0, 0.5, 0.0, 0.5, 0.0, 0.75, 0.0, 0.0, 0.25, 0.0, 0.25, 0.0, 0.0, 0.0, 0.75, 1.0, 0.5, 1.0, 0.5, 1.0, 0.75, 1.0, 0.5, 1.0, 0.25, 1.0, 0.25, 1.0, 0.5, 1.0, 0.0, 0.875, 0.0, 0.75, 0.0, 0.75, 0.0, 0.875, 0.25, 0.0, 0.5, 0.0, 0.5, 0.0, 0.25, 0.0, 0.25, 1.0, 0.0, 1.0, 0.0, 1.0, 0.25, 1.0, 1.0, 0.0, 1.0, 0.2541, 1.0, 0.2541, 1.0, 0.0, 1.0, 1.0, 0.75, 1.0, 0.75, 1.0, 1.0, 1.0, 1.0, 0.5, 1.0, 0.75, 1.0, 0.75, 1.0, 0.5, 1.0, 0.875, 1.0, 1.0, 1.0, 1.0, 1.0, 0.875, 0.0, 0.5, 0.0, 0.2541, 0.0, 0.2541, 0.0, 0.5, 1.0, 0.75, 1.0, 0.875, 1.0, 0.875, 1.0, 0.75, 0.0, 1.0, 0.0, 0.875, 0.0, 0.875, 0.0, 1.0, 1.0, 0.75, 1.0, 0.875, 1.0, 0.875, 1.0, 0.75, 0.0, 1.0, 0.0, 0.875, 0.0, 0.875, 0.0, 1.0, 0.0, 1.0, 0.0, 0.875, 0.0, 0.875, 0.0, 1.0, 1.0, 0.75, 1.0, 0.875, 1.0, 0.875, 1.0, 0.75, 0.5, 0.75, 0.75, 0.75, 0.75, 0.875, 0.5, 0.875, 0.0, 0.75, 0.25, 0.75, 0.25, 0.875, 0.0, 0.875, 0.25, 0.75, 0.5, 0.75, 0.5, 0.875, 0.25, 0.875, 0.75, 0.75, 1.0, 0.75, 1.0, 0.875, 0.75, 0.875, 0.5, 0.75, 0.5, 0.875, 0.75, 0.875, 0.75, 0.75, 0.0, 0.75, 0.0, 0.875, 0.25, 0.875, 0.25, 0.75, 0.25, 0.75, 0.25, 0.875, 0.5, 0.875, 0.5, 0.75, 0.75, 0.75, 0.75, 0.875, 1.0, 0.875, 1.0, 0.75])
me_plane_002.update()
me_plane_003 = bpy.data.meshes.new('Plane.003')
me_plane_003.from_pydata([(-1.0, -1.0, 0.0), (0.743, -1.024, 0.0), (-1.0, 1.0, 0.0), (1.0, 1.0, 0.0), (-0.3661, -1.488, 0.0), (0.0, 1.681, 0.0), (-1.0, 0.0, -0.0001513), (1.0, 0.0, 0.005757), (0.0, 0.0, 0.0), (-0.5, 1.589, 0.0), (-0.7842, -1.417, 0.0), (-0.5, 0.0, 0.0), (1.164, 0.5, 0.0), (0.0, 0.5, 0.0), (-1.0, 0.5, 0.0009822), (-0.5, 0.5, 0.0), (-1.0, -0.4918, -0.0001513), (0.8655, -0.4918, 0.003495), (0.0, -0.4918, 0.0), (-0.5, -0.4918, 0.0), (0.1419, -1.423, 0.0), (0.5, 1.589, 0.0), (0.5, 0.0, 0.0), (0.5, 0.5, 0.0), (0.5, -0.4918, 0.0), (-1.0, -1.0, 1.345), (0.743, -1.024, 1.21), (-1.0, 1.0, 1.107), (1.0, 1.0, 1.228), (-0.3661, -1.285, 1.397), (0.0, 1.557, 1.381), (-1.0, 0.0, 1.227), (1.0, 0.0, 1.267), (0.0, 0.0, 1.228), (-0.5, 1.589, 1.266), (-0.7842, -1.214, 1.299), (-0.5, 0.0, 1.228), (1.164, 0.5, 1.228), (0.0, 0.5, 1.403), (-1.0, 0.5, 1.327), (-0.5, 0.5, 1.403), (-1.0, -0.4918, 1.227), (0.8655, -0.4918, 1.158), (0.0, -0.4918, 1.397), (-0.5, -0.4918, 1.397), (0.1419, -1.423, 1.228), (0.5819, 1.589, 1.193), (0.5, 0.0, 1.228), (0.5, 0.5, 1.403), (0.5, -0.4918, 1.228), (-1.095, -0.5459, 0.6136), (-1.095, -0.003361, 0.6136), (1.111, 1.1, 0.6137), (1.292, 0.5482, 0.6137), (0.9174, -0.003361, 0.6201), (0.5595, 1.749, 0.6137), (0.9626, -0.5459, 0.6176), (0.8275, -1.133, 0.6137), (-1.095, 1.1, 0.6137), (-0.5436, 1.749, 0.6137), (-0.3959, -1.645, 0.6137), (-0.857, -1.567, 0.6137), (-1.095, 0.5482, 0.6148), (0.007958, 1.851, 0.6137), (-1.095, -1.106, 0.6137), (0.1645, -1.573, 0.6137), (-1.048, -0.5189, 0.9205), (1.055, 1.05, 0.9207), (0.5297, 1.669, 0.9207), (0.9141, -0.5222, 0.998), (-1.048, 1.05, 0.9207), (-0.381, -1.567, 0.9207), (-1.048, 0.5241, 0.9217), (-1.048, -0.001681, 0.9205), (1.228, 0.5241, 0.9207), (1.055, -0.001681, 0.9267), (0.7853, -1.079, 0.9207), (-0.5218, 1.669, 0.9207), (-0.8206, -1.492, 0.9207), (0.003979, 1.766, 0.9207), (-1.048, -1.053, 0.9207), (0.1532, -1.298, 0.9207), (1.082, 0.75, 0.0), (0.0, 1.09, 0.0), (-0.5, 1.044, 0.0), (-1.0, 0.75, 0.0004911), (0.5, 1.044, 0.0), (1.082, 0.75, 1.167), (0.0, 1.09, 1.381), (-0.5, 1.044, 1.381), (-1.0, 0.75, 1.228), (0.5, 1.044, 1.228), (-1.095, 0.8239, 0.6143), (1.188, 0.8239, 0.6137), (-1.048, 0.787, 0.9212), (0.9004, 0.787, 0.9207)], [], [(86, 21, 3, 82), (84, 9, 5, 83), (19, 11, 8, 18), (24, 22, 7, 17), (16, 6, 11, 19), (85, 2, 9, 84), (6, 14, 15, 11), (11, 15, 13, 8), (22, 23, 12, 7), (0, 16, 19, 10), (20, 24, 17, 1), (10, 19, 18, 4), (4, 18, 24, 20), (8, 13, 23, 22), (18, 8, 22, 24), (83, 5, 21, 86), (91, 87, 28, 46), (89, 88, 30, 34), (44, 43, 33, 36), (49, 42, 32, 47), (41, 44, 36, 31), (90, 89, 34, 27), (31, 36, 40, 39), (36, 33, 38, 40), (47, 32, 37, 48), (25, 35, 44, 41), (45, 26, 42, 49), (35, 29, 43, 44), (29, 45, 49, 43), (33, 47, 48, 38), (43, 49, 47, 33), (88, 91, 46, 30), (73, 66, 41, 31), (95, 67, 28, 87), (75, 74, 37, 32), (67, 68, 46, 28), (76, 69, 42, 26), (77, 70, 27, 34), (78, 71, 29, 35), (94, 72, 39, 90), (79, 77, 34, 30), (68, 79, 30, 46), (80, 78, 35, 25), (72, 73, 31, 39), (66, 80, 25, 41), (69, 75, 32, 42), (81, 76, 26, 45), (71, 81, 45, 29), (4, 20, 65, 60), (20, 1, 57, 65), (17, 7, 54, 56), (16, 0, 64, 50), (14, 6, 51, 62), (0, 10, 61, 64), (21, 5, 63, 55), (5, 9, 59, 63), (85, 14, 62, 92), (10, 4, 60, 61), (9, 2, 58, 59), (1, 17, 56, 57), (3, 21, 55, 52), (7, 12, 53, 54), (82, 3, 52, 93), (6, 16, 50, 51), (60, 65, 81, 71), (65, 57, 76, 81), (56, 54, 75, 69), (50, 64, 80, 66), (62, 51, 73, 72), (64, 61, 78, 80), (55, 63, 79, 68), (63, 59, 77, 79), (92, 62, 72, 94), (61, 60, 71, 78), (59, 58, 70, 77), (57, 56, 69, 76), (52, 55, 68, 67), (54, 53, 74, 75), (93, 52, 67, 95), (51, 50, 66, 73), (53, 93, 95, 74), (58, 92, 94, 70), (12, 82, 93, 53), (2, 85, 92, 58), (70, 94, 90, 27), (74, 95, 87, 37), (38, 48, 91, 88), (39, 40, 89, 90), (40, 38, 88, 89), (48, 37, 87, 91), (13, 83, 86, 23), (14, 85, 84, 15), (15, 84, 83, 13), (23, 86, 82, 12)])
_uv = me_plane_003.uv_layers.new(name='UVMap')
_uv.uv.foreach_set('vector', [0.75, 0.875, 0.75, 1.0, 1.0, 1.0, 1.0, 0.875, 0.25, 0.875, 0.25, 1.0, 0.5, 1.0, 0.5, 0.875, 0.25, 0.2541, 0.25, 0.5, 0.5, 0.5, 0.5, 0.2541, 0.75, 0.2541, 0.75, 0.5, 1.0, 0.5, 1.0, 0.2541, 0.0, 0.2541, 0.0, 0.5, 0.25, 0.5, 0.25, 0.2541, 0.0, 0.875, 0.0, 1.0, 0.25, 1.0, 0.25, 0.875, 0.0, 0.5, 0.0, 0.75, 0.25, 0.75, 0.25, 0.5, 0.25, 0.5, 0.25, 0.75, 0.5, 0.75, 0.5, 0.5, 0.75, 0.5, 0.75, 0.75, 1.0, 0.75, 1.0, 0.5, 0.0, 0.0, 0.0, 0.2541, 0.25, 0.2541, 0.25, 0.0, 0.75, 0.0, 0.75, 0.2541, 1.0, 0.2541, 1.0, 0.0, 0.25, 0.0, 0.25, 0.2541, 0.5, 0.2541, 0.5, 0.0, 0.5, 0.0, 0.5, 0.2541, 0.75, 0.2541, 0.75, 0.0, 0.5, 0.5, 0.5, 0.75, 0.75, 0.75, 0.75, 0.5, 0.5, 0.2541, 0.5, 0.5, 0.75, 0.5, 0.75, 0.2541, 0.5, 0.875, 0.5, 1.0, 0.75, 1.0, 0.75, 0.875, 0.75, 0.875, 1.0, 0.875, 1.0, 1.0, 0.75, 1.0, 0.25, 0.875, 0.5, 0.875, 0.5, 1.0, 0.25, 1.0, 0.25, 0.2541, 0.5, 0.2541, 0.5, 0.5, 0.25, 0.5, 0.75, 0.2541, 1.0, 0.2541, 1.0, 0.5, 0.75, 0.5, 0.0, 0.2541, 0.25, 0.2541, 0.25, 0.5, 0.0, 0.5, 0.0, 0.875, 0.25, 0.875, 0.25, 1.0, 0.0, 1.0, 0.0, 0.5, 0.25, 0.5, 0.25, 0.75, 0.0, 0.75, 0.25, 0.5, 0.5, 0.5, 0.5, 0.75, 0.25, 0.75, 0.75, 0.5, 1.0, 0.5, 1.0, 0.75, 0.75, 0.75, 0.0, 0.0, 0.25, 0.0, 0.25, 0.2541, 0.0, 0.2541, 0.75, 0.0, 1.0, 0.0, 1.0, 0.2541, 0.75, 0.2541, 0.25, 0.0, 0.5, 0.0, 0.5, 0.2541, 0.25, 0.2541, 0.5, 0.0, 0.75, 0.0, 0.75, 0.2541, 0.5, 0.2541, 0.5, 0.5, 0.75, 0.5, 0.75, 0.75, 0.5, 0.75, 0.5, 0.2541, 0.75, 0.2541, 0.75, 0.5, 0.5, 0.5, 0.5, 0.875, 0.75, 0.875, 0.75, 1.0, 0.5, 1.0, 0.0, 0.5, 0.0, 0.2541, 0.0, 0.2541, 0.0, 0.5, 1.0, 0.875, 1.0, 1.0, 1.0, 1.0, 1.0, 0.875, 1.0, 0.5, 1.0, 0.75, 1.0, 0.75, 1.0, 0.5, 1.0, 1.0, 0.75, 1.0, 0.75, 1.0, 1.0, 1.0, 1.0, 0.0, 1.0, 0.2541, 1.0, 0.2541, 1.0, 0.0, 0.25, 1.0, 0.0, 1.0, 0.0, 1.0, 0.25, 1.0, 0.25, 0.0, 0.5, 0.0, 0.5, 0.0, 0.25, 0.0, 0.0, 0.875, 0.0, 0.75, 0.0, 0.75, 0.0, 0.875, 0.5, 1.0, 0.25, 1.0, 0.25, 1.0, 0.5, 1.0, 0.75, 1.0, 0.5, 1.0, 0.5, 1.0, 0.75, 1.0, 0.0, 0.0, 0.25, 0.0, 0.25, 0.0, 0.0, 0.0, 0.0, 0.75, 0.0, 0.5, 0.0, 0.5, 0.0, 0.75, 0.0, 0.2541, 0.0, 0.0, 0.0, 0.0, 0.0, 0.2541, 1.0, 0.2541, 1.0, 0.5, 1.0, 0.5, 1.0, 0.2541, 0.75, 0.0, 1.0, 0.0, 1.0, 0.0, 0.75, 0.0, 0.5, 0.0, 0.75, 0.0, 0.75, 0.0, 0.5, 0.0, 0.5, 0.0, 0.75, 0.0, 0.75, 0.0, 0.5, 0.0, 0.75, 0.0, 1.0, 0.0, 1.0, 0.0, 0.75, 0.0, 1.0, 0.2541, 1.0, 0.5, 1.0, 0.5, 1.0, 0.2541, 0.0, 0.2541, 0.0, 0.0, 0.0, 0.0, 0.0, 0.2541, 0.0, 0.75, 0.0, 0.5, 0.0, 0.5, 0.0, 0.75, 0.0, 0.0, 0.25, 0.0, 0.25, 0.0, 0.0, 0.0, 0.75, 1.0, 0.5, 1.0, 0.5, 1.0, 0.75, 1.0, 0.5, 1.0, 0.25, 1.0, 0.25, 1.0, 0.5, 1.0, 0.0, 0.875, 0.0, 0.75, 0.0, 0.75, 0.0, 0.875, 0.25, 0.0, 0.5, 0.0, 0.5, 0.0, 0.25, 0.0, 0.25, 1.0, 0.0, 1.0, 0.0, 1.0, 0.25, 1.0, 1.0, 0.0, 1.0, 0.2541, 1.0, 0.2541, 1.0, 0.0, 1.0, 1.0, 0.75, 1.0, 0.75, 1.0, 1.0, 1.0, 1.0, 0.5, 1.0, 0.75, 1.0, 0.75, 1.0, 0.5, 1.0, 0.875, 1.0, 1.0, 1.0, 1.0, 1.0, 0.875, 0.0, 0.5, 0.0, 0.2541, 0.0, 0.2541, 0.0, 0.5, 0.5, 0.0, 0.75, 0.0, 0.75, 0.0, 0.5, 0.0, 0.75, 0.0, 1.0, 0.0, 1.0, 0.0, 0.75, 0.0, 1.0, 0.2541, 1.0, 0.5, 1.0, 0.5, 1.0, 0.2541, 0.0, 0.2541, 0.0, 0.0, 0.0, 0.0, 0.0, 0.2541, 0.0, 0.75, 0.0, 0.5, 0.0, 0.5, 0.0, 0.75, 0.0, 0.0, 0.25, 0.0, 0.25, 0.0, 0.0, 0.0, 0.75, 1.0, 0.5, 1.0, 0.5, 1.0, 0.75, 1.0, 0.5, 1.0, 0.25, 1.0, 0.25, 1.0, 0.5, 1.0, 0.0, 0.875, 0.0, 0.75, 0.0, 0.75, 0.0, 0.875, 0.25, 0.0, 0.5, 0.0, 0.5, 0.0, 0.25, 0.0, 0.25, 1.0, 0.0, 1.0, 0.0, 1.0, 0.25, 1.0, 1.0, 0.0, 1.0, 0.2541, 1.0, 0.2541, 1.0, 0.0, 1.0, 1.0, 0.75, 1.0, 0.75, 1.0, 1.0, 1.0, 1.0, 0.5, 1.0, 0.75, 1.0, 0.75, 1.0, 0.5, 1.0, 0.875, 1.0, 1.0, 1.0, 1.0, 1.0, 0.875, 0.0, 0.5, 0.0, 0.2541, 0.0, 0.2541, 0.0, 0.5, 1.0, 0.75, 1.0, 0.875, 1.0, 0.875, 1.0, 0.75, 0.0, 1.0, 0.0, 0.875, 0.0, 0.875, 0.0, 1.0, 1.0, 0.75, 1.0, 0.875, 1.0, 0.875, 1.0, 0.75, 0.0, 1.0, 0.0, 0.875, 0.0, 0.875, 0.0, 1.0, 0.0, 1.0, 0.0, 0.875, 0.0, 0.875, 0.0, 1.0, 1.0, 0.75, 1.0, 0.875, 1.0, 0.875, 1.0, 0.75, 0.5, 0.75, 0.75, 0.75, 0.75, 0.875, 0.5, 0.875, 0.0, 0.75, 0.25, 0.75, 0.25, 0.875, 0.0, 0.875, 0.25, 0.75, 0.5, 0.75, 0.5, 0.875, 0.25, 0.875, 0.75, 0.75, 1.0, 0.75, 1.0, 0.875, 0.75, 0.875, 0.5, 0.75, 0.5, 0.875, 0.75, 0.875, 0.75, 0.75, 0.0, 0.75, 0.0, 0.875, 0.25, 0.875, 0.25, 0.75, 0.25, 0.75, 0.25, 0.875, 0.5, 0.875, 0.5, 0.75, 0.75, 0.75, 0.75, 0.875, 1.0, 0.875, 1.0, 0.75])
me_plane_003.update()

# ---- objects
ob_plane = bpy.data.objects.new('Plane', me_plane)
ob_plane_001 = bpy.data.objects.new('Plane.001', me_plane_001)
ob_plane_002 = bpy.data.objects.new('Plane.002', me_plane_002)
ob_plane_003 = bpy.data.objects.new('Plane.003', me_plane_003)

# ---- transforms, parenting, visibility, modifiers, constraints
ob_plane.location = (0.0, 0.0, 0.0)
ob_plane.scale = (3.482, 3.482, 3.482)
ob_plane_001.location = (0.0, 13.42, 0.0)
ob_plane_001.scale = (3.482, 3.482, 3.482)
_m = ob_plane_001.modifiers.new('Auto Smooth', 'NODES')
_m.node_group = ng_auto_smooth
_gi = [s.identifier for s in ng_auto_smooth.interface.items_tree if s.item_type == 'SOCKET' and s.in_out == 'INPUT']
_m[_gi[1]] = 0.5236  # Angle
ob_plane_002.location = (8.228, 13.42, 0.0)
ob_plane_002.scale = (1.453, 1.453, 1.453)
_m = ob_plane_002.modifiers.new('Auto Smooth', 'NODES')
_m.node_group = ng_auto_smooth
_gi = [s.identifier for s in ng_auto_smooth.interface.items_tree if s.item_type == 'SOCKET' and s.in_out == 'INPUT']
_m[_gi[1]] = 0.5236  # Angle
ob_plane_003.location = (8.372, 0.0, 0.0)
ob_plane_003.scale = (1.206, 1.206, 1.206)

# ---- collection membership
col_collection.objects.link(ob_plane)
col_collection.objects.link(ob_plane_001)
col_collection.objects.link(ob_plane_002)
col_collection.objects.link(ob_plane_003)

# ---- scene / render settings (as saved in the file)
scene.frame_start = 1; scene.frame_end = 250; scene.frame_set(1)
scene.render.engine = 'BLENDER_EEVEE_NEXT'
scene.cycles.sampling_pattern = 'TABULATED_SOBOL'
scene.cycles.use_light_tree = False
scene.view_settings.view_transform = 'Filmic'
bpy.context.view_layer.update()

# ---- added for rendering (the .blend has no active camera and no usable light): camera, sun
cam_auto = bpy.data.cameras.new('AutoCamera')
cam_auto.lens = 50.0
cam_auto.sensor_width = 36.0
cam_auto.clip_end = 1000.0
ob_auto_camera = bpy.data.objects.new('AutoCamera', cam_auto)
scene.collection.objects.link(ob_auto_camera)
ob_auto_camera.location = (30.4779, -25.7287, 24.3076)
ob_auto_camera.rotation_euler = (1.09748, -7.21219e-08, 0.694738)
scene.camera = ob_auto_camera
light_auto_sun = bpy.data.lights.new('AutoSun', 'SUN')
light_auto_sun.energy = 3.0
light_auto_sun.angle = 0.0523599
ob_auto_sun = bpy.data.objects.new('AutoSun', light_auto_sun)
scene.collection.objects.link(ob_auto_sun)
ob_auto_sun.rotation_euler = (0.872665, 0.174533, 0.523599)
bpy.context.view_layer.update()
